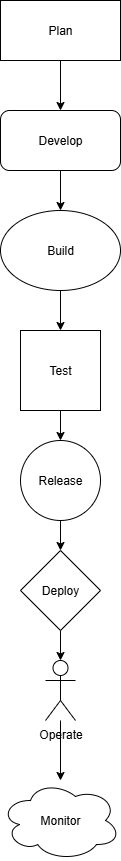

The diagram above was exported from draw.io. Its source (the exported page's mxGraphModel, read from the mxfile embedded in the PNG):
<mxGraphModel dx="1042" dy="562" grid="1" gridSize="10" guides="1" tooltips="1" connect="1" arrows="1" fold="1" page="1" pageScale="1" pageWidth="850" pageHeight="1100" math="0" shadow="0">
  <root>
    <mxCell id="0" />
    <mxCell id="1" parent="0" />
    <mxCell id="hbYYJx0c0WvfS52bzefE-19" value="" style="edgeStyle=orthogonalEdgeStyle;rounded=0;orthogonalLoop=1;jettySize=auto;html=1;" edge="1" parent="1" source="hbYYJx0c0WvfS52bzefE-4" target="hbYYJx0c0WvfS52bzefE-6">
      <mxGeometry relative="1" as="geometry" />
    </mxCell>
    <mxCell id="hbYYJx0c0WvfS52bzefE-4" value="Develop" style="rounded=1;whiteSpace=wrap;html=1;" vertex="1" parent="1">
      <mxGeometry x="350" y="160" width="120" height="60" as="geometry" />
    </mxCell>
    <mxCell id="hbYYJx0c0WvfS52bzefE-18" value="" style="edgeStyle=orthogonalEdgeStyle;rounded=0;orthogonalLoop=1;jettySize=auto;html=1;" edge="1" parent="1" source="hbYYJx0c0WvfS52bzefE-5" target="hbYYJx0c0WvfS52bzefE-4">
      <mxGeometry relative="1" as="geometry" />
    </mxCell>
    <mxCell id="hbYYJx0c0WvfS52bzefE-5" value="Plan" style="rounded=0;whiteSpace=wrap;html=1;" vertex="1" parent="1">
      <mxGeometry x="350" y="50" width="120" height="60" as="geometry" />
    </mxCell>
    <mxCell id="hbYYJx0c0WvfS52bzefE-20" value="" style="edgeStyle=orthogonalEdgeStyle;rounded=0;orthogonalLoop=1;jettySize=auto;html=1;" edge="1" parent="1" source="hbYYJx0c0WvfS52bzefE-6" target="hbYYJx0c0WvfS52bzefE-7">
      <mxGeometry relative="1" as="geometry" />
    </mxCell>
    <mxCell id="hbYYJx0c0WvfS52bzefE-6" value="Build" style="ellipse;whiteSpace=wrap;html=1;" vertex="1" parent="1">
      <mxGeometry x="350" y="260" width="120" height="80" as="geometry" />
    </mxCell>
    <mxCell id="hbYYJx0c0WvfS52bzefE-21" value="" style="edgeStyle=orthogonalEdgeStyle;rounded=0;orthogonalLoop=1;jettySize=auto;html=1;" edge="1" parent="1" source="hbYYJx0c0WvfS52bzefE-7" target="hbYYJx0c0WvfS52bzefE-8">
      <mxGeometry relative="1" as="geometry" />
    </mxCell>
    <mxCell id="hbYYJx0c0WvfS52bzefE-7" value="Test" style="whiteSpace=wrap;html=1;aspect=fixed;" vertex="1" parent="1">
      <mxGeometry x="370" y="380" width="80" height="80" as="geometry" />
    </mxCell>
    <mxCell id="hbYYJx0c0WvfS52bzefE-22" value="" style="edgeStyle=orthogonalEdgeStyle;rounded=0;orthogonalLoop=1;jettySize=auto;html=1;" edge="1" parent="1" source="hbYYJx0c0WvfS52bzefE-8" target="hbYYJx0c0WvfS52bzefE-9">
      <mxGeometry relative="1" as="geometry" />
    </mxCell>
    <mxCell id="hbYYJx0c0WvfS52bzefE-8" value="Release" style="ellipse;whiteSpace=wrap;html=1;aspect=fixed;" vertex="1" parent="1">
      <mxGeometry x="370" y="490" width="80" height="80" as="geometry" />
    </mxCell>
    <mxCell id="hbYYJx0c0WvfS52bzefE-23" value="" style="edgeStyle=orthogonalEdgeStyle;rounded=0;orthogonalLoop=1;jettySize=auto;html=1;" edge="1" parent="1" source="hbYYJx0c0WvfS52bzefE-9" target="hbYYJx0c0WvfS52bzefE-14">
      <mxGeometry relative="1" as="geometry" />
    </mxCell>
    <mxCell id="hbYYJx0c0WvfS52bzefE-9" value="Deploy" style="rhombus;whiteSpace=wrap;html=1;" vertex="1" parent="1">
      <mxGeometry x="370" y="600" width="80" height="80" as="geometry" />
    </mxCell>
    <mxCell id="hbYYJx0c0WvfS52bzefE-24" value="" style="edgeStyle=orthogonalEdgeStyle;rounded=0;orthogonalLoop=1;jettySize=auto;html=1;" edge="1" parent="1" source="hbYYJx0c0WvfS52bzefE-14" target="hbYYJx0c0WvfS52bzefE-15">
      <mxGeometry relative="1" as="geometry" />
    </mxCell>
    <mxCell id="hbYYJx0c0WvfS52bzefE-14" value="Operate" style="shape=umlActor;verticalLabelPosition=bottom;verticalAlign=top;html=1;outlineConnect=0;" vertex="1" parent="1">
      <mxGeometry x="395" y="710" width="30" height="60" as="geometry" />
    </mxCell>
    <mxCell id="hbYYJx0c0WvfS52bzefE-15" value="Monitor" style="ellipse;shape=cloud;whiteSpace=wrap;html=1;" vertex="1" parent="1">
      <mxGeometry x="350" y="830" width="120" height="80" as="geometry" />
    </mxCell>
  </root>
</mxGraphModel>